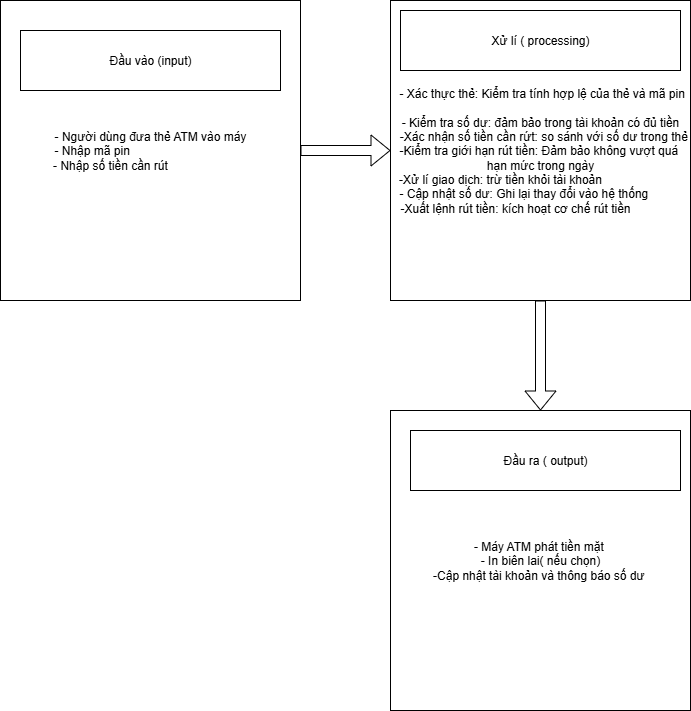

The diagram above was exported from draw.io. Its source (the exported page's mxGraphModel, read from the mxfile embedded in the PNG):
<mxGraphModel dx="1869" dy="1743" grid="1" gridSize="10" guides="1" tooltips="1" connect="1" arrows="1" fold="1" page="1" pageScale="1" pageWidth="827" pageHeight="1169" math="0" shadow="0">
  <root>
    <mxCell id="0" />
    <mxCell id="1" parent="0" />
    <mxCell id="3K6soOV33ZVMN8ZdtYSC-1" value="- Người dùng đưa thẻ ATM vào máy&lt;div&gt;- Nhập mã pin&amp;nbsp; &amp;nbsp; &amp;nbsp; &amp;nbsp; &amp;nbsp; &amp;nbsp; &amp;nbsp; &amp;nbsp; &amp;nbsp; &amp;nbsp; &amp;nbsp; &amp;nbsp; &amp;nbsp; &amp;nbsp; &amp;nbsp; &amp;nbsp; &amp;nbsp; &amp;nbsp;&lt;/div&gt;&lt;div&gt;&amp;nbsp; - Nhập số tiền cần rút&amp;nbsp; &amp;nbsp; &amp;nbsp; &amp;nbsp; &amp;nbsp; &amp;nbsp; &amp;nbsp; &amp;nbsp; &amp;nbsp; &amp;nbsp; &amp;nbsp; &amp;nbsp; &amp;nbsp;&amp;nbsp;&lt;/div&gt;" style="whiteSpace=wrap;html=1;aspect=fixed;" parent="1" vertex="1">
      <mxGeometry x="-790" y="-1150" width="300" height="300" as="geometry" />
    </mxCell>
    <mxCell id="3K6soOV33ZVMN8ZdtYSC-2" value="Đầu vào (input)" style="rounded=0;whiteSpace=wrap;html=1;" parent="1" vertex="1">
      <mxGeometry x="-770" y="-1120" width="260" height="60" as="geometry" />
    </mxCell>
    <mxCell id="3K6soOV33ZVMN8ZdtYSC-3" value="" style="shape=flexArrow;endArrow=classic;html=1;rounded=0;exitX=1;exitY=0.5;exitDx=0;exitDy=0;" parent="1" source="3K6soOV33ZVMN8ZdtYSC-1" edge="1">
      <mxGeometry width="50" height="50" relative="1" as="geometry">
        <mxPoint x="-450" y="-970" as="sourcePoint" />
        <mxPoint x="-400" y="-1000" as="targetPoint" />
      </mxGeometry>
    </mxCell>
    <mxCell id="3K6soOV33ZVMN8ZdtYSC-4" value="&amp;nbsp; - Xác thực thẻ: Kiểm tra tính hợp lệ của thẻ và mã pin&amp;nbsp; &amp;nbsp; &amp;nbsp; &amp;nbsp; &amp;nbsp; &amp;nbsp; &amp;nbsp; &amp;nbsp; &amp;nbsp; &amp;nbsp; &amp;nbsp; &amp;nbsp; &amp;nbsp; &amp;nbsp; &amp;nbsp; &amp;nbsp; &amp;nbsp; &amp;nbsp; &amp;nbsp; &amp;nbsp; &amp;nbsp; &amp;nbsp; &amp;nbsp;&lt;div&gt;- Kiểm tra số dư: đảm bảo trong tài khoản có đủ tiền&lt;/div&gt;&lt;div&gt;&amp;nbsp; -Xác nhận số tiền cần rứt: so sánh với số dư trong thẻ&lt;/div&gt;&lt;div&gt;-Kiểm tra giới hạn rút tiền: Đảm bảo không vượt quá&amp;nbsp; &amp;nbsp;hạn mức trong ngày&amp;nbsp;&lt;/div&gt;&lt;div&gt;-Xử lí giao dịch: trừ tiền khỏi tài khoản&amp;nbsp; &amp;nbsp; &amp;nbsp; &amp;nbsp; &amp;nbsp; &amp;nbsp; &amp;nbsp; &amp;nbsp; &amp;nbsp; &amp;nbsp; &amp;nbsp; &amp;nbsp;&amp;nbsp;&lt;/div&gt;&lt;div&gt;- Cập nhật số dư: Ghi lại thay đổi vào hệ thống&amp;nbsp; &amp;nbsp; &amp;nbsp; &amp;nbsp; &amp;nbsp;&amp;nbsp;&lt;/div&gt;&lt;div&gt;-Xuất lệnh rút tiền: kích hoạt cơ chế rút tiền&amp;nbsp; &amp;nbsp; &amp;nbsp; &amp;nbsp; &amp;nbsp; &amp;nbsp; &amp;nbsp; &amp;nbsp;&lt;/div&gt;" style="whiteSpace=wrap;html=1;aspect=fixed;" parent="1" vertex="1">
      <mxGeometry x="-400" y="-1150" width="300" height="300" as="geometry" />
    </mxCell>
    <mxCell id="3K6soOV33ZVMN8ZdtYSC-6" value="Xử lí ( processing)" style="rounded=0;whiteSpace=wrap;html=1;" parent="1" vertex="1">
      <mxGeometry x="-390" y="-1140" width="280" height="60" as="geometry" />
    </mxCell>
    <mxCell id="3K6soOV33ZVMN8ZdtYSC-8" value="- Máy ATM phát tiền mặt&amp;nbsp;&lt;div&gt;- In biên lai( nếu chọn)&lt;/div&gt;&lt;div&gt;-Cập nhật tài khoản và thông báo số dư&amp;nbsp;&lt;/div&gt;" style="whiteSpace=wrap;html=1;aspect=fixed;" parent="1" vertex="1">
      <mxGeometry x="-400" y="-740" width="300" height="300" as="geometry" />
    </mxCell>
    <mxCell id="3K6soOV33ZVMN8ZdtYSC-9" value="" style="shape=flexArrow;endArrow=classic;html=1;rounded=0;exitX=0.5;exitY=1;exitDx=0;exitDy=0;entryX=0.5;entryY=0;entryDx=0;entryDy=0;" parent="1" source="3K6soOV33ZVMN8ZdtYSC-4" target="3K6soOV33ZVMN8ZdtYSC-8" edge="1">
      <mxGeometry width="50" height="50" relative="1" as="geometry">
        <mxPoint x="-290" y="-700" as="sourcePoint" />
        <mxPoint x="-240" y="-750" as="targetPoint" />
      </mxGeometry>
    </mxCell>
    <mxCell id="3K6soOV33ZVMN8ZdtYSC-10" value="Đầu ra ( output)" style="rounded=0;whiteSpace=wrap;html=1;" parent="1" vertex="1">
      <mxGeometry x="-380" y="-720" width="270" height="60" as="geometry" />
    </mxCell>
  </root>
</mxGraphModel>